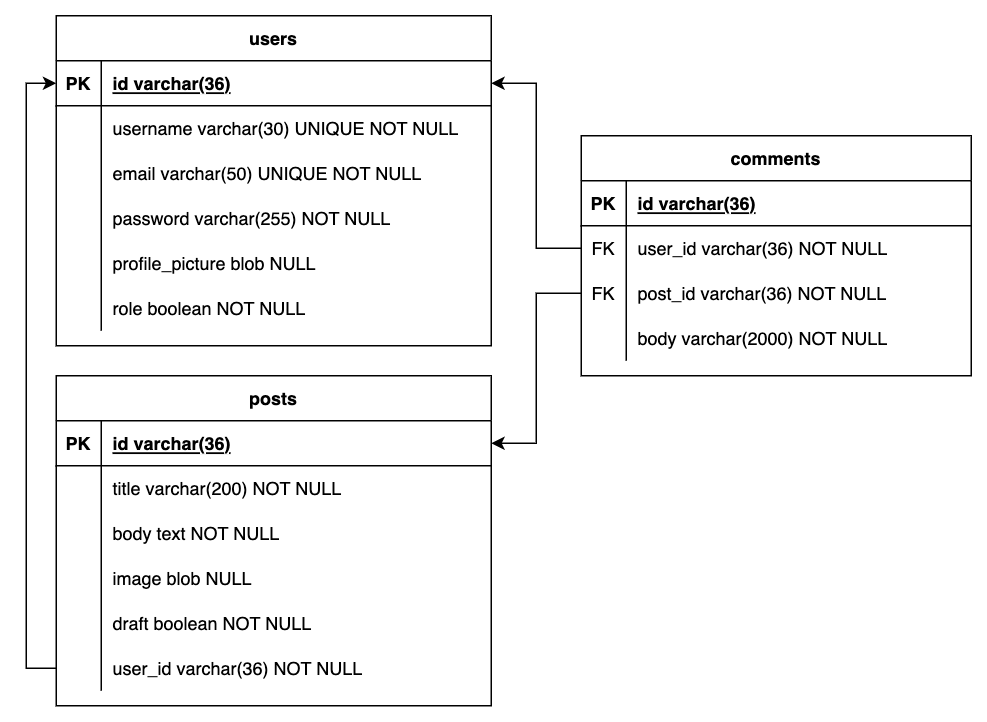

The diagram above was exported from draw.io. Its source (the exported page's mxGraphModel, read from the mxfile embedded in the PNG):
<mxGraphModel dx="1349" dy="712" grid="1" gridSize="10" guides="1" tooltips="1" connect="1" arrows="1" fold="1" page="1" pageScale="1" pageWidth="850" pageHeight="1100" math="0" shadow="0" extFonts="Permanent Marker^https://fonts.googleapis.com/css?family=Permanent+Marker">
  <root>
    <mxCell id="0" />
    <mxCell id="1" parent="0" />
    <mxCell id="C-vyLk0tnHw3VtMMgP7b-23" value="users" style="shape=table;startSize=30;container=1;collapsible=1;childLayout=tableLayout;fixedRows=1;rowLines=0;fontStyle=1;align=center;resizeLast=1;" parent="1" vertex="1">
      <mxGeometry x="120" y="120" width="290" height="220" as="geometry" />
    </mxCell>
    <mxCell id="C-vyLk0tnHw3VtMMgP7b-24" value="" style="shape=partialRectangle;collapsible=0;dropTarget=0;pointerEvents=0;fillColor=none;points=[[0,0.5],[1,0.5]];portConstraint=eastwest;top=0;left=0;right=0;bottom=1;" parent="C-vyLk0tnHw3VtMMgP7b-23" vertex="1">
      <mxGeometry y="30" width="290" height="30" as="geometry" />
    </mxCell>
    <mxCell id="C-vyLk0tnHw3VtMMgP7b-25" value="PK" style="shape=partialRectangle;overflow=hidden;connectable=0;fillColor=none;top=0;left=0;bottom=0;right=0;fontStyle=1;" parent="C-vyLk0tnHw3VtMMgP7b-24" vertex="1">
      <mxGeometry width="30" height="30" as="geometry">
        <mxRectangle width="30" height="30" as="alternateBounds" />
      </mxGeometry>
    </mxCell>
    <mxCell id="C-vyLk0tnHw3VtMMgP7b-26" value="id varchar(36)" style="shape=partialRectangle;overflow=hidden;connectable=0;fillColor=none;top=0;left=0;bottom=0;right=0;align=left;spacingLeft=6;fontStyle=5;" parent="C-vyLk0tnHw3VtMMgP7b-24" vertex="1">
      <mxGeometry x="30" width="260" height="30" as="geometry">
        <mxRectangle width="260" height="30" as="alternateBounds" />
      </mxGeometry>
    </mxCell>
    <mxCell id="C-vyLk0tnHw3VtMMgP7b-27" value="" style="shape=partialRectangle;collapsible=0;dropTarget=0;pointerEvents=0;fillColor=none;points=[[0,0.5],[1,0.5]];portConstraint=eastwest;top=0;left=0;right=0;bottom=0;" parent="C-vyLk0tnHw3VtMMgP7b-23" vertex="1">
      <mxGeometry y="60" width="290" height="30" as="geometry" />
    </mxCell>
    <mxCell id="C-vyLk0tnHw3VtMMgP7b-28" value="" style="shape=partialRectangle;overflow=hidden;connectable=0;fillColor=none;top=0;left=0;bottom=0;right=0;" parent="C-vyLk0tnHw3VtMMgP7b-27" vertex="1">
      <mxGeometry width="30" height="30" as="geometry">
        <mxRectangle width="30" height="30" as="alternateBounds" />
      </mxGeometry>
    </mxCell>
    <mxCell id="C-vyLk0tnHw3VtMMgP7b-29" value="username varchar(30) UNIQUE NOT NULL" style="shape=partialRectangle;overflow=hidden;connectable=0;fillColor=none;top=0;left=0;bottom=0;right=0;align=left;spacingLeft=6;" parent="C-vyLk0tnHw3VtMMgP7b-27" vertex="1">
      <mxGeometry x="30" width="260" height="30" as="geometry">
        <mxRectangle width="260" height="30" as="alternateBounds" />
      </mxGeometry>
    </mxCell>
    <mxCell id="xthqidW3N568Q_4Pgx_7-1" value="" style="shape=partialRectangle;collapsible=0;dropTarget=0;pointerEvents=0;fillColor=none;points=[[0,0.5],[1,0.5]];portConstraint=eastwest;top=0;left=0;right=0;bottom=0;" parent="C-vyLk0tnHw3VtMMgP7b-23" vertex="1">
      <mxGeometry y="90" width="290" height="30" as="geometry" />
    </mxCell>
    <mxCell id="xthqidW3N568Q_4Pgx_7-2" value="" style="shape=partialRectangle;overflow=hidden;connectable=0;fillColor=none;top=0;left=0;bottom=0;right=0;" parent="xthqidW3N568Q_4Pgx_7-1" vertex="1">
      <mxGeometry width="30" height="30" as="geometry">
        <mxRectangle width="30" height="30" as="alternateBounds" />
      </mxGeometry>
    </mxCell>
    <mxCell id="xthqidW3N568Q_4Pgx_7-3" value="email varchar(50) UNIQUE NOT NULL" style="shape=partialRectangle;overflow=hidden;connectable=0;fillColor=none;top=0;left=0;bottom=0;right=0;align=left;spacingLeft=6;" parent="xthqidW3N568Q_4Pgx_7-1" vertex="1">
      <mxGeometry x="30" width="260" height="30" as="geometry">
        <mxRectangle width="260" height="30" as="alternateBounds" />
      </mxGeometry>
    </mxCell>
    <mxCell id="xthqidW3N568Q_4Pgx_7-4" value="" style="shape=partialRectangle;collapsible=0;dropTarget=0;pointerEvents=0;fillColor=none;points=[[0,0.5],[1,0.5]];portConstraint=eastwest;top=0;left=0;right=0;bottom=0;" parent="C-vyLk0tnHw3VtMMgP7b-23" vertex="1">
      <mxGeometry y="120" width="290" height="30" as="geometry" />
    </mxCell>
    <mxCell id="xthqidW3N568Q_4Pgx_7-5" value="" style="shape=partialRectangle;overflow=hidden;connectable=0;fillColor=none;top=0;left=0;bottom=0;right=0;" parent="xthqidW3N568Q_4Pgx_7-4" vertex="1">
      <mxGeometry width="30" height="30" as="geometry">
        <mxRectangle width="30" height="30" as="alternateBounds" />
      </mxGeometry>
    </mxCell>
    <mxCell id="xthqidW3N568Q_4Pgx_7-6" value="password varchar(255) NOT NULL" style="shape=partialRectangle;overflow=hidden;connectable=0;fillColor=none;top=0;left=0;bottom=0;right=0;align=left;spacingLeft=6;" parent="xthqidW3N568Q_4Pgx_7-4" vertex="1">
      <mxGeometry x="30" width="260" height="30" as="geometry">
        <mxRectangle width="260" height="30" as="alternateBounds" />
      </mxGeometry>
    </mxCell>
    <mxCell id="xthqidW3N568Q_4Pgx_7-7" value="" style="shape=partialRectangle;collapsible=0;dropTarget=0;pointerEvents=0;fillColor=none;points=[[0,0.5],[1,0.5]];portConstraint=eastwest;top=0;left=0;right=0;bottom=0;" parent="C-vyLk0tnHw3VtMMgP7b-23" vertex="1">
      <mxGeometry y="150" width="290" height="30" as="geometry" />
    </mxCell>
    <mxCell id="xthqidW3N568Q_4Pgx_7-8" value="" style="shape=partialRectangle;overflow=hidden;connectable=0;fillColor=none;top=0;left=0;bottom=0;right=0;" parent="xthqidW3N568Q_4Pgx_7-7" vertex="1">
      <mxGeometry width="30" height="30" as="geometry">
        <mxRectangle width="30" height="30" as="alternateBounds" />
      </mxGeometry>
    </mxCell>
    <mxCell id="xthqidW3N568Q_4Pgx_7-9" value="profile_picture blob NULL" style="shape=partialRectangle;overflow=hidden;connectable=0;fillColor=none;top=0;left=0;bottom=0;right=0;align=left;spacingLeft=6;" parent="xthqidW3N568Q_4Pgx_7-7" vertex="1">
      <mxGeometry x="30" width="260" height="30" as="geometry">
        <mxRectangle width="260" height="30" as="alternateBounds" />
      </mxGeometry>
    </mxCell>
    <mxCell id="xthqidW3N568Q_4Pgx_7-10" value="" style="shape=partialRectangle;collapsible=0;dropTarget=0;pointerEvents=0;fillColor=none;points=[[0,0.5],[1,0.5]];portConstraint=eastwest;top=0;left=0;right=0;bottom=0;" parent="C-vyLk0tnHw3VtMMgP7b-23" vertex="1">
      <mxGeometry y="180" width="290" height="30" as="geometry" />
    </mxCell>
    <mxCell id="xthqidW3N568Q_4Pgx_7-11" value="" style="shape=partialRectangle;overflow=hidden;connectable=0;fillColor=none;top=0;left=0;bottom=0;right=0;" parent="xthqidW3N568Q_4Pgx_7-10" vertex="1">
      <mxGeometry width="30" height="30" as="geometry">
        <mxRectangle width="30" height="30" as="alternateBounds" />
      </mxGeometry>
    </mxCell>
    <mxCell id="xthqidW3N568Q_4Pgx_7-12" value="role boolean NOT NULL" style="shape=partialRectangle;overflow=hidden;connectable=0;fillColor=none;top=0;left=0;bottom=0;right=0;align=left;spacingLeft=6;" parent="xthqidW3N568Q_4Pgx_7-10" vertex="1">
      <mxGeometry x="30" width="260" height="30" as="geometry">
        <mxRectangle width="260" height="30" as="alternateBounds" />
      </mxGeometry>
    </mxCell>
    <mxCell id="xthqidW3N568Q_4Pgx_7-13" value="posts" style="shape=table;startSize=30;container=1;collapsible=1;childLayout=tableLayout;fixedRows=1;rowLines=0;fontStyle=1;align=center;resizeLast=1;" parent="1" vertex="1">
      <mxGeometry x="120" y="360" width="290" height="220" as="geometry" />
    </mxCell>
    <mxCell id="xthqidW3N568Q_4Pgx_7-14" value="" style="shape=partialRectangle;collapsible=0;dropTarget=0;pointerEvents=0;fillColor=none;points=[[0,0.5],[1,0.5]];portConstraint=eastwest;top=0;left=0;right=0;bottom=1;" parent="xthqidW3N568Q_4Pgx_7-13" vertex="1">
      <mxGeometry y="30" width="290" height="30" as="geometry" />
    </mxCell>
    <mxCell id="xthqidW3N568Q_4Pgx_7-15" value="PK" style="shape=partialRectangle;overflow=hidden;connectable=0;fillColor=none;top=0;left=0;bottom=0;right=0;fontStyle=1;" parent="xthqidW3N568Q_4Pgx_7-14" vertex="1">
      <mxGeometry width="30" height="30" as="geometry">
        <mxRectangle width="30" height="30" as="alternateBounds" />
      </mxGeometry>
    </mxCell>
    <mxCell id="xthqidW3N568Q_4Pgx_7-16" value="id varchar(36)" style="shape=partialRectangle;overflow=hidden;connectable=0;fillColor=none;top=0;left=0;bottom=0;right=0;align=left;spacingLeft=6;fontStyle=5;" parent="xthqidW3N568Q_4Pgx_7-14" vertex="1">
      <mxGeometry x="30" width="260" height="30" as="geometry">
        <mxRectangle width="260" height="30" as="alternateBounds" />
      </mxGeometry>
    </mxCell>
    <mxCell id="xthqidW3N568Q_4Pgx_7-17" value="" style="shape=partialRectangle;collapsible=0;dropTarget=0;pointerEvents=0;fillColor=none;points=[[0,0.5],[1,0.5]];portConstraint=eastwest;top=0;left=0;right=0;bottom=0;" parent="xthqidW3N568Q_4Pgx_7-13" vertex="1">
      <mxGeometry y="60" width="290" height="30" as="geometry" />
    </mxCell>
    <mxCell id="xthqidW3N568Q_4Pgx_7-18" value="" style="shape=partialRectangle;overflow=hidden;connectable=0;fillColor=none;top=0;left=0;bottom=0;right=0;" parent="xthqidW3N568Q_4Pgx_7-17" vertex="1">
      <mxGeometry width="30" height="30" as="geometry">
        <mxRectangle width="30" height="30" as="alternateBounds" />
      </mxGeometry>
    </mxCell>
    <mxCell id="xthqidW3N568Q_4Pgx_7-19" value="title varchar(200) NOT NULL" style="shape=partialRectangle;overflow=hidden;connectable=0;fillColor=none;top=0;left=0;bottom=0;right=0;align=left;spacingLeft=6;" parent="xthqidW3N568Q_4Pgx_7-17" vertex="1">
      <mxGeometry x="30" width="260" height="30" as="geometry">
        <mxRectangle width="260" height="30" as="alternateBounds" />
      </mxGeometry>
    </mxCell>
    <mxCell id="xthqidW3N568Q_4Pgx_7-20" value="" style="shape=partialRectangle;collapsible=0;dropTarget=0;pointerEvents=0;fillColor=none;points=[[0,0.5],[1,0.5]];portConstraint=eastwest;top=0;left=0;right=0;bottom=0;" parent="xthqidW3N568Q_4Pgx_7-13" vertex="1">
      <mxGeometry y="90" width="290" height="30" as="geometry" />
    </mxCell>
    <mxCell id="xthqidW3N568Q_4Pgx_7-21" value="" style="shape=partialRectangle;overflow=hidden;connectable=0;fillColor=none;top=0;left=0;bottom=0;right=0;" parent="xthqidW3N568Q_4Pgx_7-20" vertex="1">
      <mxGeometry width="30" height="30" as="geometry">
        <mxRectangle width="30" height="30" as="alternateBounds" />
      </mxGeometry>
    </mxCell>
    <mxCell id="xthqidW3N568Q_4Pgx_7-22" value="body text NOT NULL" style="shape=partialRectangle;overflow=hidden;connectable=0;fillColor=none;top=0;left=0;bottom=0;right=0;align=left;spacingLeft=6;" parent="xthqidW3N568Q_4Pgx_7-20" vertex="1">
      <mxGeometry x="30" width="260" height="30" as="geometry">
        <mxRectangle width="260" height="30" as="alternateBounds" />
      </mxGeometry>
    </mxCell>
    <mxCell id="xthqidW3N568Q_4Pgx_7-55" value="" style="shape=partialRectangle;collapsible=0;dropTarget=0;pointerEvents=0;fillColor=none;points=[[0,0.5],[1,0.5]];portConstraint=eastwest;top=0;left=0;right=0;bottom=0;" parent="xthqidW3N568Q_4Pgx_7-13" vertex="1">
      <mxGeometry y="120" width="290" height="30" as="geometry" />
    </mxCell>
    <mxCell id="xthqidW3N568Q_4Pgx_7-56" value="" style="shape=partialRectangle;overflow=hidden;connectable=0;fillColor=none;top=0;left=0;bottom=0;right=0;" parent="xthqidW3N568Q_4Pgx_7-55" vertex="1">
      <mxGeometry width="30" height="30" as="geometry">
        <mxRectangle width="30" height="30" as="alternateBounds" />
      </mxGeometry>
    </mxCell>
    <mxCell id="xthqidW3N568Q_4Pgx_7-57" value="image blob NULL" style="shape=partialRectangle;overflow=hidden;connectable=0;fillColor=none;top=0;left=0;bottom=0;right=0;align=left;spacingLeft=6;" parent="xthqidW3N568Q_4Pgx_7-55" vertex="1">
      <mxGeometry x="30" width="260" height="30" as="geometry">
        <mxRectangle width="260" height="30" as="alternateBounds" />
      </mxGeometry>
    </mxCell>
    <mxCell id="xthqidW3N568Q_4Pgx_7-58" value="" style="shape=partialRectangle;collapsible=0;dropTarget=0;pointerEvents=0;fillColor=none;points=[[0,0.5],[1,0.5]];portConstraint=eastwest;top=0;left=0;right=0;bottom=0;" parent="xthqidW3N568Q_4Pgx_7-13" vertex="1">
      <mxGeometry y="150" width="290" height="30" as="geometry" />
    </mxCell>
    <mxCell id="xthqidW3N568Q_4Pgx_7-59" value="" style="shape=partialRectangle;overflow=hidden;connectable=0;fillColor=none;top=0;left=0;bottom=0;right=0;" parent="xthqidW3N568Q_4Pgx_7-58" vertex="1">
      <mxGeometry width="30" height="30" as="geometry">
        <mxRectangle width="30" height="30" as="alternateBounds" />
      </mxGeometry>
    </mxCell>
    <mxCell id="xthqidW3N568Q_4Pgx_7-60" value="draft boolean NOT NULL" style="shape=partialRectangle;overflow=hidden;connectable=0;fillColor=none;top=0;left=0;bottom=0;right=0;align=left;spacingLeft=6;" parent="xthqidW3N568Q_4Pgx_7-58" vertex="1">
      <mxGeometry x="30" width="260" height="30" as="geometry">
        <mxRectangle width="260" height="30" as="alternateBounds" />
      </mxGeometry>
    </mxCell>
    <mxCell id="M7jVv4vpLNDfB3LY5zXe-1" value="" style="shape=partialRectangle;collapsible=0;dropTarget=0;pointerEvents=0;fillColor=none;points=[[0,0.5],[1,0.5]];portConstraint=eastwest;top=0;left=0;right=0;bottom=0;" vertex="1" parent="xthqidW3N568Q_4Pgx_7-13">
      <mxGeometry y="180" width="290" height="30" as="geometry" />
    </mxCell>
    <mxCell id="M7jVv4vpLNDfB3LY5zXe-2" value="" style="shape=partialRectangle;overflow=hidden;connectable=0;fillColor=none;top=0;left=0;bottom=0;right=0;" vertex="1" parent="M7jVv4vpLNDfB3LY5zXe-1">
      <mxGeometry width="30" height="30" as="geometry">
        <mxRectangle width="30" height="30" as="alternateBounds" />
      </mxGeometry>
    </mxCell>
    <mxCell id="M7jVv4vpLNDfB3LY5zXe-3" value="user_id varchar(36) NOT NULL" style="shape=partialRectangle;overflow=hidden;connectable=0;fillColor=none;top=0;left=0;bottom=0;right=0;align=left;spacingLeft=6;" vertex="1" parent="M7jVv4vpLNDfB3LY5zXe-1">
      <mxGeometry x="30" width="260" height="30" as="geometry">
        <mxRectangle width="260" height="30" as="alternateBounds" />
      </mxGeometry>
    </mxCell>
    <mxCell id="xthqidW3N568Q_4Pgx_7-32" value="comments" style="shape=table;startSize=30;container=1;collapsible=1;childLayout=tableLayout;fixedRows=1;rowLines=0;fontStyle=1;align=center;resizeLast=1;" parent="1" vertex="1">
      <mxGeometry x="470" y="200" width="260" height="160" as="geometry" />
    </mxCell>
    <mxCell id="xthqidW3N568Q_4Pgx_7-33" value="" style="shape=partialRectangle;collapsible=0;dropTarget=0;pointerEvents=0;fillColor=none;points=[[0,0.5],[1,0.5]];portConstraint=eastwest;top=0;left=0;right=0;bottom=1;" parent="xthqidW3N568Q_4Pgx_7-32" vertex="1">
      <mxGeometry y="30" width="260" height="30" as="geometry" />
    </mxCell>
    <mxCell id="xthqidW3N568Q_4Pgx_7-34" value="PK" style="shape=partialRectangle;overflow=hidden;connectable=0;fillColor=none;top=0;left=0;bottom=0;right=0;fontStyle=1;" parent="xthqidW3N568Q_4Pgx_7-33" vertex="1">
      <mxGeometry width="30" height="30" as="geometry">
        <mxRectangle width="30" height="30" as="alternateBounds" />
      </mxGeometry>
    </mxCell>
    <mxCell id="xthqidW3N568Q_4Pgx_7-35" value="id varchar(36)" style="shape=partialRectangle;overflow=hidden;connectable=0;fillColor=none;top=0;left=0;bottom=0;right=0;align=left;spacingLeft=6;fontStyle=5;" parent="xthqidW3N568Q_4Pgx_7-33" vertex="1">
      <mxGeometry x="30" width="230" height="30" as="geometry">
        <mxRectangle width="230" height="30" as="alternateBounds" />
      </mxGeometry>
    </mxCell>
    <mxCell id="xthqidW3N568Q_4Pgx_7-36" value="" style="shape=partialRectangle;collapsible=0;dropTarget=0;pointerEvents=0;fillColor=none;points=[[0,0.5],[1,0.5]];portConstraint=eastwest;top=0;left=0;right=0;bottom=0;" parent="xthqidW3N568Q_4Pgx_7-32" vertex="1">
      <mxGeometry y="60" width="260" height="30" as="geometry" />
    </mxCell>
    <mxCell id="xthqidW3N568Q_4Pgx_7-37" value="FK" style="shape=partialRectangle;overflow=hidden;connectable=0;fillColor=none;top=0;left=0;bottom=0;right=0;" parent="xthqidW3N568Q_4Pgx_7-36" vertex="1">
      <mxGeometry width="30" height="30" as="geometry">
        <mxRectangle width="30" height="30" as="alternateBounds" />
      </mxGeometry>
    </mxCell>
    <mxCell id="xthqidW3N568Q_4Pgx_7-38" value="user_id varchar(36) NOT NULL" style="shape=partialRectangle;overflow=hidden;connectable=0;fillColor=none;top=0;left=0;bottom=0;right=0;align=left;spacingLeft=6;" parent="xthqidW3N568Q_4Pgx_7-36" vertex="1">
      <mxGeometry x="30" width="230" height="30" as="geometry">
        <mxRectangle width="230" height="30" as="alternateBounds" />
      </mxGeometry>
    </mxCell>
    <mxCell id="xthqidW3N568Q_4Pgx_7-39" value="" style="shape=partialRectangle;collapsible=0;dropTarget=0;pointerEvents=0;fillColor=none;points=[[0,0.5],[1,0.5]];portConstraint=eastwest;top=0;left=0;right=0;bottom=0;" parent="xthqidW3N568Q_4Pgx_7-32" vertex="1">
      <mxGeometry y="90" width="260" height="30" as="geometry" />
    </mxCell>
    <mxCell id="xthqidW3N568Q_4Pgx_7-40" value="FK" style="shape=partialRectangle;overflow=hidden;connectable=0;fillColor=none;top=0;left=0;bottom=0;right=0;" parent="xthqidW3N568Q_4Pgx_7-39" vertex="1">
      <mxGeometry width="30" height="30" as="geometry">
        <mxRectangle width="30" height="30" as="alternateBounds" />
      </mxGeometry>
    </mxCell>
    <mxCell id="xthqidW3N568Q_4Pgx_7-41" value="post_id varchar(36) NOT NULL" style="shape=partialRectangle;overflow=hidden;connectable=0;fillColor=none;top=0;left=0;bottom=0;right=0;align=left;spacingLeft=6;" parent="xthqidW3N568Q_4Pgx_7-39" vertex="1">
      <mxGeometry x="30" width="230" height="30" as="geometry">
        <mxRectangle width="230" height="30" as="alternateBounds" />
      </mxGeometry>
    </mxCell>
    <mxCell id="xthqidW3N568Q_4Pgx_7-42" value="" style="shape=partialRectangle;collapsible=0;dropTarget=0;pointerEvents=0;fillColor=none;points=[[0,0.5],[1,0.5]];portConstraint=eastwest;top=0;left=0;right=0;bottom=0;" parent="xthqidW3N568Q_4Pgx_7-32" vertex="1">
      <mxGeometry y="120" width="260" height="30" as="geometry" />
    </mxCell>
    <mxCell id="xthqidW3N568Q_4Pgx_7-43" value="" style="shape=partialRectangle;overflow=hidden;connectable=0;fillColor=none;top=0;left=0;bottom=0;right=0;" parent="xthqidW3N568Q_4Pgx_7-42" vertex="1">
      <mxGeometry width="30" height="30" as="geometry">
        <mxRectangle width="30" height="30" as="alternateBounds" />
      </mxGeometry>
    </mxCell>
    <mxCell id="xthqidW3N568Q_4Pgx_7-44" value="body varchar(2000) NOT NULL" style="shape=partialRectangle;overflow=hidden;connectable=0;fillColor=none;top=0;left=0;bottom=0;right=0;align=left;spacingLeft=6;" parent="xthqidW3N568Q_4Pgx_7-42" vertex="1">
      <mxGeometry x="30" width="230" height="30" as="geometry">
        <mxRectangle width="230" height="30" as="alternateBounds" />
      </mxGeometry>
    </mxCell>
    <mxCell id="xthqidW3N568Q_4Pgx_7-53" style="edgeStyle=orthogonalEdgeStyle;rounded=0;orthogonalLoop=1;jettySize=auto;html=1;exitX=0;exitY=0.5;exitDx=0;exitDy=0;entryX=1;entryY=0.5;entryDx=0;entryDy=0;" parent="1" source="xthqidW3N568Q_4Pgx_7-36" target="C-vyLk0tnHw3VtMMgP7b-24" edge="1">
      <mxGeometry relative="1" as="geometry" />
    </mxCell>
    <mxCell id="xthqidW3N568Q_4Pgx_7-54" style="edgeStyle=orthogonalEdgeStyle;rounded=0;orthogonalLoop=1;jettySize=auto;html=1;exitX=0;exitY=0.5;exitDx=0;exitDy=0;entryX=1;entryY=0.5;entryDx=0;entryDy=0;" parent="1" source="xthqidW3N568Q_4Pgx_7-39" target="xthqidW3N568Q_4Pgx_7-14" edge="1">
      <mxGeometry relative="1" as="geometry" />
    </mxCell>
    <mxCell id="M7jVv4vpLNDfB3LY5zXe-4" style="edgeStyle=orthogonalEdgeStyle;rounded=0;orthogonalLoop=1;jettySize=auto;html=1;exitX=0;exitY=0.5;exitDx=0;exitDy=0;entryX=0;entryY=0.5;entryDx=0;entryDy=0;" edge="1" parent="1" source="M7jVv4vpLNDfB3LY5zXe-1" target="C-vyLk0tnHw3VtMMgP7b-24">
      <mxGeometry relative="1" as="geometry" />
    </mxCell>
  </root>
</mxGraphModel>